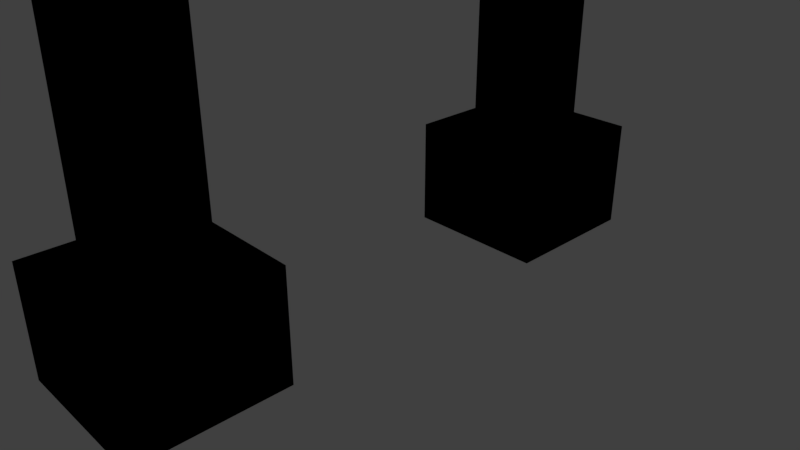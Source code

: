 # Source: gate.blend  (saved by Blender 2.79.0; exported with 4.5.12 LTS)
import bpy
from mathutils import Matrix  # noqa: F401  (used for matrix-valued properties, if any)

bpy.ops.wm.read_factory_settings(use_empty=True)
scene = bpy.context.scene
scene.name = 'Scene'

# ---- collections
col_collection_1 = bpy.data.collections.new('Collection 1'); scene.collection.children.link(col_collection_1)

# ---- world
world_world = bpy.data.worlds.new('World'); scene.world = world_world
world_world.color = (0.05088, 0.05088, 0.05088)
world_world.use_sun_shadow = False
world_world.sun_shadow_jitter_overblur = 0.0
world_world.cycles.sampling_method = 'MANUAL'

# ---- cameras
cam_camera = bpy.data.cameras.new('Camera')
cam_camera.clip_end = 100.0
cam_camera.lens = 35.0
cam_camera.sensor_width = 32.0
cam_camera.sensor_height = 18.0
cam_camera.ortho_scale = 7.314
cam_camera.dof.focus_distance = 0.0
cam_camera.dof.aperture_fstop = 128.0

# ---- lights
light_lamp = bpy.data.lights.new('Lamp', 'POINT')
light_lamp.transmission_factor = 0.0
light_lamp.cutoff_distance = 30.0
light_lamp.energy = 100.0
light_lamp.shadow_buffer_clip_start = 1.001
light_lamp.shadow_soft_size = 0.1
light_lamp.shadow_maximum_resolution = 0.006
light_lamp.use_absolute_resolution = True

# ---- meshes
me_cube_002 = bpy.data.meshes.new('Cube.002')
me_cube_002.from_pydata([(1.073, -0.1164, 0.8806), (0.07343, -0.1164, 0.8806), (0.07343, -1.116, 0.8806), (1.073, -1.116, 0.8806), (1.073, 4.884, 0.8806), (0.07343, 4.884, 0.8806), (0.07343, 5.884, 0.8806), (1.073, 5.884, 0.8806), (1.073, -0.1164, 5.881), (0.07343, -0.1164, 5.881), (0.07343, -1.116, 5.881), (1.073, -1.116, 5.881), (1.073, 5.884, 5.881), (0.07343, 5.884, 5.881), (0.07343, 4.884, 5.881), (1.073, 4.884, 5.881), (1.073, 5.884, 6.881), (0.07343, 5.884, 6.881), (0.07343, 4.884, 6.881), (1.073, 4.884, 6.881), (1.073, -0.1164, 6.881), (0.07343, -0.1164, 6.881), (0.07343, -1.116, 6.881), (1.073, -1.116, 6.881), (1.073, 5.884, 2.981), (0.07343, 5.884, 2.981), (0.07343, 4.884, 2.981), (1.073, 4.884, 2.981), (1.073, 5.884, 7.981), (0.07343, 5.884, 7.981), (0.07343, 4.884, 7.981), (1.073, 4.884, 7.981), (1.073, -0.1164, 2.981), (0.07343, -0.1164, 2.981), (0.07343, -1.116, 2.981), (1.073, -1.116, 2.981), (1.073, -0.1164, 7.981), (0.07343, -0.1164, 7.981), (0.07343, -1.116, 7.981), (1.073, -1.116, 7.981), (1.073, -0.1164, 7.981), (0.07343, -0.1164, 7.981), (0.07343, -1.116, 7.981), (1.073, -1.116, 7.981), (1.073, 5.884, 7.981), (0.07343, 5.884, 7.981), (0.07343, 4.884, 7.981), (1.073, 4.884, 7.981), (1.073, 5.884, 8.981), (0.07343, 5.884, 8.981), (0.07343, 4.884, 8.981), (1.073, 4.884, 8.981), (1.073, -0.1164, 8.981), (0.07343, -0.1164, 8.981), (0.07343, -1.116, 8.981), (1.073, -1.116, 8.981), (1.073, -0.1164, 8.981), (0.07343, -0.1164, 8.981), (0.07343, -1.116, 8.981), (1.073, -1.116, 8.981), (0.07342, -1.116, 8.981), (1.073, -1.116, 8.981), (0.07343, -1.116, 7.981), (1.073, -1.116, 7.981), (1.073, 2.884, 7.981), (1.073, 1.884, 7.981), (0.07343, 1.884, 7.981), (0.07343, 2.884, 7.981), (1.073, 2.884, 6.881), (1.073, 1.884, 6.881), (0.07343, 1.884, 6.881), (0.07343, 2.884, 6.881), (1.073, 6.884, 6.931), (1.073, 5.884, 6.931), (0.07343, 5.884, 6.931), (0.07343, 6.884, 6.931), (1.073, 6.884, 5.831), (1.073, 5.884, 5.831), (0.07343, 5.884, 5.831), (0.07343, 6.884, 5.831), (1.073, -1.116, 6.931), (1.073, -2.116, 6.931), (0.07343, -2.116, 6.931), (0.07343, -1.116, 6.931), (1.073, -1.116, 5.831), (1.073, -2.116, 5.831), (0.07343, -2.116, 5.831), (0.07343, -1.116, 5.831), (0.129, 6.839, 5.886), (1.129, 7.839, 6.936), (1.129, 6.839, 6.936), (0.129, 6.839, 6.936), (0.129, 7.839, 6.936), (1.129, 7.839, 5.836), (1.129, 6.839, 5.836), (0.129, 6.839, 5.836), (0.129, 7.839, 5.836), (0.07898, -2.961, 5.876), (1.079, -1.961, 6.926), (1.079, -2.961, 6.926), (0.07898, -2.961, 6.926), (0.07898, -1.961, 6.926), (1.079, -1.961, 5.826), (1.079, -2.961, 5.826), (0.07898, -2.961, 5.826), (0.07898, -1.961, 5.826), (0.07343, 1.384, 8.021), (1.073, 1.384, 8.021), (1.073, 8.384, 8.021), (0.07343, 8.384, 8.021), (1.073, 9.384, 9.021), (0.07343, 9.384, 9.021), (0.07343, 7.384, 9.021), (1.073, 7.384, 9.021), (1.073, 2.384, 9.021), (0.07343, 2.384, 9.021), (0.07343, 1.384, 9.021), (1.073, 1.384, 9.021), (1.073, 2.384, 9.021), (0.07343, 2.384, 9.021), (0.07343, 1.384, 9.021), (1.073, 1.384, 9.021), (0.07342, 1.384, 9.021), (1.073, 1.384, 9.021), (0.07343, 1.384, 8.021), (1.073, 1.384, 8.021), (1.073, 0.9392, 7.978), (0.07343, 0.9392, 7.978), (0.07343, -3.561, 8.018), (1.073, -3.561, 8.018), (1.073, 3.439, 8.018), (0.07343, 3.439, 8.018), (1.073, 3.439, 9.018), (0.07343, 3.439, 9.018), (0.07343, 2.439, 9.018), (1.073, 2.439, 9.018), (1.073, -2.561, 9.018), (0.07343, -2.561, 9.018), (0.07343, -3.561, 9.018), (1.073, -3.561, 9.018), (1.073, -2.561, 9.018), (0.07343, -2.561, 9.018), (0.07343, -4.616, 9.018), (1.073, -4.616, 9.018), (1.573, 4.384, 1.881), (1.573, 6.384, 1.881), (-0.4266, 6.384, 1.881), (-0.4266, 4.384, 1.881), (1.573, 4.384, 0.3806), (1.573, 6.384, 0.3806), (-0.4266, 6.384, 0.3806), (-0.4266, 4.384, 0.3806), (1.573, -1.616, 1.881), (1.573, 0.3836, 1.881), (-0.4266, 0.3836, 1.881), (-0.4266, -1.616, 1.881), (1.573, -1.616, 0.3806), (1.573, 0.3836, 0.3806), (-0.4266, 0.3836, 0.3806), (-0.4266, -1.616, 0.3806), (1.073, -0.1164, 0.8806), (0.07343, -0.1164, 0.8806), (0.07343, -1.116, 0.8806), (1.073, -1.116, 0.8806), (1.073, 4.884, 0.8806), (0.07343, 4.884, 0.8806), (0.07343, 5.884, 0.8806), (1.073, 5.884, 0.8806), (1.073, -0.1164, 5.881), (0.07343, -0.1164, 5.881), (0.07343, -1.116, 5.881), (1.073, -1.116, 5.881), (1.073, 5.884, 5.881), (0.07343, 5.884, 5.881), (0.07343, 4.884, 5.881), (1.073, 4.884, 5.881), (1.073, 5.884, 6.881), (0.07343, 5.884, 6.881), (0.07343, 4.884, 6.881), (1.073, 4.884, 6.881), (1.073, -0.1164, 6.881), (0.07343, -0.1164, 6.881), (0.07343, -1.116, 6.881), (1.073, -1.116, 6.881), (1.073, 5.884, 2.981), (0.07343, 5.884, 2.981), (0.07343, 4.884, 2.981), (1.073, 4.884, 2.981), (1.073, 5.884, 7.981), (0.07343, 5.884, 7.981), (0.07343, 4.884, 7.981), (1.073, 4.884, 7.981), (1.073, -0.1164, 2.981), (0.07343, -0.1164, 2.981), (0.07343, -1.116, 2.981), (1.073, -1.116, 2.981), (1.073, -0.1164, 7.981), (0.07343, -0.1164, 7.981), (0.07343, -1.116, 7.981), (1.073, -1.116, 7.981), (1.073, -0.1164, 7.981), (0.07343, -0.1164, 7.981), (0.07343, -1.116, 7.981), (1.073, -1.116, 7.981), (1.073, 5.884, 7.981), (0.07343, 5.884, 7.981), (0.07343, 4.884, 7.981), (1.073, 4.884, 7.981), (1.073, 5.884, 8.981), (0.07343, 5.884, 8.981), (0.07343, 4.884, 8.981), (1.073, 4.884, 8.981), (1.073, -0.1164, 8.981), (0.07343, -0.1164, 8.981), (0.07343, -1.116, 8.981), (1.073, -1.116, 8.981), (1.073, -0.1164, 8.981), (0.07343, -0.1164, 8.981), (0.07343, -1.116, 8.981), (1.073, -1.116, 8.981), (0.07342, -1.116, 8.981), (1.073, -1.116, 8.981), (0.07343, -1.116, 7.981), (1.073, -1.116, 7.981), (1.073, 2.884, 7.981), (1.073, 1.884, 7.981), (0.07343, 1.884, 7.981), (0.07343, 2.884, 7.981), (1.073, 2.884, 6.881), (1.073, 1.884, 6.881), (0.07343, 1.884, 6.881), (0.07343, 2.884, 6.881), (1.073, 6.884, 6.931), (1.073, 5.884, 6.931), (0.07343, 5.884, 6.931), (0.07343, 6.884, 6.931), (1.073, 6.884, 5.831), (1.073, 5.884, 5.831), (0.07343, 5.884, 5.831), (0.07343, 6.884, 5.831), (1.073, -1.116, 6.931), (1.073, -2.116, 6.931), (0.07343, -2.116, 6.931), (0.07343, -1.116, 6.931), (1.073, -1.116, 5.831), (1.073, -2.116, 5.831), (0.07343, -2.116, 5.831), (0.07343, -1.116, 5.831), (0.129, 6.839, 5.886), (1.129, 7.839, 6.936), (1.129, 6.839, 6.936), (0.129, 6.839, 6.936), (0.129, 7.839, 6.936), (1.129, 7.839, 5.836), (1.129, 6.839, 5.836), (0.129, 6.839, 5.836), (0.129, 7.839, 5.836), (0.07898, -2.961, 5.876), (1.079, -1.961, 6.926), (1.079, -2.961, 6.926), (0.07898, -2.961, 6.926), (0.07898, -1.961, 6.926), (1.079, -1.961, 5.826), (1.079, -2.961, 5.826), (0.07898, -2.961, 5.826), (0.07898, -1.961, 5.826), (0.07343, 1.384, 8.021), (1.073, 1.384, 8.021), (1.073, 8.384, 8.021), (0.07343, 8.384, 8.021), (1.073, 9.384, 9.021), (0.07343, 9.384, 9.021), (0.07343, 7.384, 9.021), (1.073, 7.384, 9.021), (1.073, 2.384, 9.021), (0.07343, 2.384, 9.021), (0.07343, 1.384, 9.021), (1.073, 1.384, 9.021), (1.073, 2.384, 9.021), (0.07343, 2.384, 9.021), (0.07343, 1.384, 9.021), (1.073, 1.384, 9.021), (0.07342, 1.384, 9.021), (1.073, 1.384, 9.021), (0.07343, 1.384, 8.021), (1.073, 1.384, 8.021), (1.073, 0.9392, 7.978), (0.07343, 0.9392, 7.978), (0.07343, -3.561, 8.018), (1.073, -3.561, 8.018), (1.073, 3.439, 8.018), (0.07343, 3.439, 8.018), (1.073, 3.439, 9.018), (0.07343, 3.439, 9.018), (0.07343, 2.439, 9.018), (1.073, 2.439, 9.018), (1.073, -2.561, 9.018), (0.07343, -2.561, 9.018), (0.07343, -3.561, 9.018), (1.073, -3.561, 9.018), (1.073, -2.561, 9.018), (0.07343, -2.561, 9.018), (0.07343, -4.616, 9.018), (1.073, -4.616, 9.018), (1.573, 4.384, 1.881), (1.573, 6.384, 1.881), (-0.4266, 6.384, 1.881), (-0.4266, 4.384, 1.881), (1.573, 4.384, 0.3806), (1.573, 6.384, 0.3806), (-0.4266, 6.384, 0.3806), (-0.4266, 4.384, 0.3806), (1.573, -1.616, 1.881), (1.573, 0.3836, 1.881), (-0.4266, 0.3836, 1.881), (-0.4266, -1.616, 1.881), (1.573, -1.616, 0.3806), (1.573, 0.3836, 0.3806), (-0.4266, 0.3836, 0.3806), (-0.4266, -1.616, 0.3806)], [], [(10, 2, 3, 11), (8, 11, 3, 0), (12, 13, 14, 15), (8, 9, 10, 11), (0, 3, 2, 1), (7, 4, 5, 6), (9, 8, 0, 1), (10, 9, 1, 2), (7, 12, 15, 4), (5, 4, 15, 14), (6, 13, 12, 7), (5, 14, 13, 6), (16, 17, 18, 19), (20, 21, 22, 23), (13, 10, 22, 17), (11, 23, 22, 10), (11, 12, 16, 23), (16, 12, 13, 17), (15, 8, 9, 14), (18, 21, 20, 19), (30, 26, 27, 31), (28, 31, 27, 24), (29, 28, 24, 25), (30, 29, 25, 26), (38, 34, 35, 39), (36, 39, 35, 32), (37, 36, 32, 33), (38, 37, 33, 34), (44, 45, 46, 47), (48, 49, 50, 51), (45, 42, 54, 49), (43, 44, 48, 55), (48, 44, 45, 49), (47, 40, 41, 46), (50, 53, 52, 51), (56, 57, 58, 59), (61, 63, 62, 60), (68, 64, 65, 69), (64, 68, 71, 67), (69, 65, 66, 70), (71, 70, 66, 67), (76, 72, 73, 77), (72, 76, 79, 75), (77, 73, 74, 78), (79, 78, 74, 75), (84, 80, 81, 85), (80, 84, 87, 83), (85, 81, 82, 86), (87, 86, 82, 83), (73, 72, 75, 74), (81, 80, 22, 82), (76, 77, 13, 79), (11, 10, 86, 85), (93, 89, 90, 94), (89, 93, 96, 92), (96, 95, 91, 92), (90, 89, 92, 91), (93, 94, 88, 96), (102, 98, 99, 103), (98, 102, 105, 101), (105, 104, 100, 101), (99, 98, 101, 100), (102, 103, 97, 105), (110, 111, 112, 113), (109, 106, 116, 111), (107, 108, 110, 117), (110, 108, 109, 111), (112, 115, 114, 113), (118, 119, 120, 121), (123, 125, 124, 122), (108, 44, 45, 109), (132, 133, 134, 135), (131, 128, 138, 133), (129, 130, 132, 139), (132, 130, 131, 133), (134, 137, 136, 135), (140, 141, 142, 143), (130, 126, 127, 131), (129, 143, 142, 128), (128, 142, 138), (139, 143, 129), (63, 129, 128, 62), (103, 99, 100, 104), (145, 144, 148, 149), (144, 147, 151, 148), (147, 146, 150, 151), (149, 150, 146, 145), (145, 146, 147, 144), (148, 151, 150, 149), (153, 152, 156, 157), (152, 155, 159, 156), (155, 154, 158, 159), (157, 158, 154, 153), (153, 154, 155, 152), (156, 159, 158, 157), (170, 171, 163, 162), (168, 160, 163, 171), (172, 175, 174, 173), (168, 171, 170, 169), (160, 161, 162, 163), (167, 166, 165, 164), (169, 161, 160, 168), (170, 162, 161, 169), (167, 164, 175, 172), (165, 174, 175, 164), (166, 167, 172, 173), (165, 166, 173, 174), (176, 179, 178, 177), (180, 183, 182, 181), (173, 177, 182, 170), (171, 170, 182, 183), (171, 183, 176, 172), (176, 177, 173, 172), (175, 174, 169, 168), (178, 179, 180, 181), (190, 191, 187, 186), (188, 184, 187, 191), (189, 185, 184, 188), (190, 186, 185, 189), (198, 199, 195, 194), (196, 192, 195, 199), (197, 193, 192, 196), (198, 194, 193, 197), (204, 207, 206, 205), (208, 211, 210, 209), (205, 209, 214, 202), (203, 215, 208, 204), (208, 209, 205, 204), (207, 206, 201, 200), (210, 211, 212, 213), (216, 219, 218, 217), (221, 220, 222, 223), (228, 229, 225, 224), (224, 227, 231, 228), (229, 230, 226, 225), (231, 227, 226, 230), (236, 237, 233, 232), (232, 235, 239, 236), (237, 238, 234, 233), (239, 235, 234, 238), (244, 245, 241, 240), (240, 243, 247, 244), (245, 246, 242, 241), (247, 243, 242, 246), (233, 234, 235, 232), (241, 242, 182, 240), (236, 239, 173, 237), (171, 245, 246, 170), (253, 254, 250, 249), (249, 252, 256, 253), (256, 252, 251, 255), (250, 251, 252, 249), (253, 256, 248, 254), (262, 263, 259, 258), (258, 261, 265, 262), (265, 261, 260, 264), (259, 260, 261, 258), (262, 265, 257, 263), (270, 273, 272, 271), (269, 271, 276, 266), (267, 277, 270, 268), (270, 271, 269, 268), (272, 273, 274, 275), (278, 281, 280, 279), (283, 282, 284, 285), (268, 269, 205, 204), (292, 295, 294, 293), (291, 293, 298, 288), (289, 299, 292, 290), (292, 293, 291, 290), (294, 295, 296, 297), (300, 303, 302, 301), (290, 291, 287, 286), (289, 288, 302, 303), (288, 298, 302), (299, 289, 303), (223, 222, 288, 289), (263, 264, 260, 259), (305, 309, 308, 304), (304, 308, 311, 307), (307, 311, 310, 306), (309, 305, 306, 310), (305, 304, 307, 306), (308, 309, 310, 311), (313, 317, 316, 312), (312, 316, 319, 315), (315, 319, 318, 314), (317, 313, 314, 318), (313, 312, 315, 314), (316, 317, 318, 319)])
me_cube_002.use_remesh_preserve_volume = False
me_cube_002.use_remesh_preserve_attributes = False
me_cube_002.use_mirror_vertex_groups = False
me_cube_002.update()

# ---- objects
ob_cube = bpy.data.objects.new('Cube', me_cube_002)
ob_lamp = bpy.data.objects.new('Lamp', light_lamp)
ob_camera = bpy.data.objects.new('Camera', cam_camera)

# ---- transforms, parenting, visibility, modifiers, constraints
ob_cube.location = (-0.5734, -2.384, -0.8806)
ob_cube.lineart.crease_threshold = 0.0
ob_lamp.location = (4.076, 1.005, 5.904)
ob_lamp.rotation_euler = (0.6503, 0.05522, 1.866)
ob_lamp.lock_rotations_4d = False
ob_lamp.empty_display_type = 'ARROWS'
ob_lamp.color = (0.0, 0.0, 0.0, 0.0)
ob_lamp.lineart.crease_threshold = 0.0
ob_camera.location = (7.481, -6.508, 5.344)
ob_camera.rotation_euler = (1.109, 0.0, 0.8149)
ob_camera.lock_rotations_4d = False
ob_camera.empty_display_type = 'ARROWS'
ob_camera.color = (0.0, 0.0, 0.0, 0.0)
ob_camera.display_type = 'WIRE'
ob_camera.lineart.crease_threshold = 0.0

# ---- collection membership
col_collection_1.objects.link(ob_cube)
col_collection_1.objects.link(ob_lamp)
col_collection_1.objects.link(ob_camera)

# ---- scene / render settings (as saved in the file)
scene.camera = ob_camera
scene.frame_start = 1; scene.frame_end = 250; scene.frame_set(1)
scene.render.engine = 'BLENDER_EEVEE_NEXT'
scene.render.resolution_percentage = 50
scene.render.dither_intensity = 0.0
scene.cycles.use_denoising = False
scene.cycles.samples = 128
scene.cycles.sampling_pattern = 'TABULATED_SOBOL'
scene.cycles.use_adaptive_sampling = False
scene.cycles.use_light_tree = False
scene.cycles.blur_glossy = 0.0
scene.cycles.sample_clamp_indirect = 0.0
scene.view_settings.view_transform = 'Standard'
bpy.context.view_layer.update()
